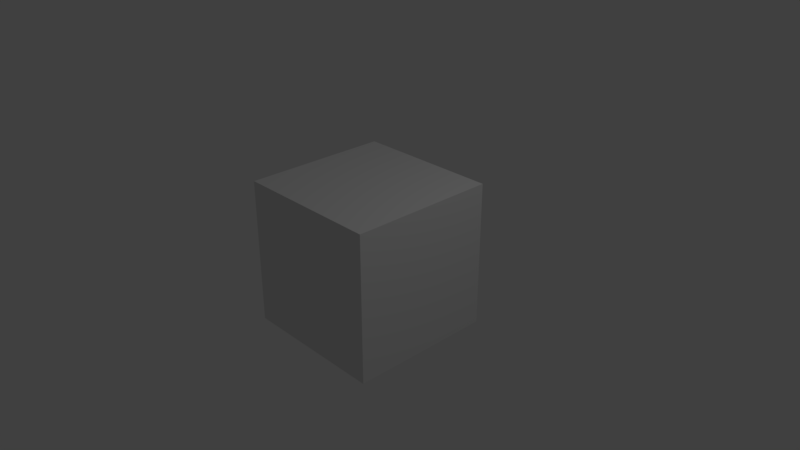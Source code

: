 # Source: AncestorStatue04.blend  (saved by Blender 2.79.0; exported with 4.5.12 LTS)
import bpy
from mathutils import Matrix  # noqa: F401  (used for matrix-valued properties, if any)

bpy.ops.wm.read_factory_settings(use_empty=True)
scene = bpy.context.scene
scene.name = 'Scene'

# ---- collections
col_collection_1 = bpy.data.collections.new('Collection 1'); scene.collection.children.link(col_collection_1)

# ---- materials (node trees are filled in below, after node groups)
mat_material = bpy.data.materials.new('Material')
mat_material.alpha_threshold = 0.0
mat_material.use_transparent_shadow = False
mat_material.roughness = 0.5
mat_material.line_color = (0.0, 0.0, 0.0, 1.0)

# ---- material node trees

# ---- world
world_world = bpy.data.worlds.new('World'); scene.world = world_world
world_world.color = (0.05088, 0.05088, 0.05088)
world_world.use_sun_shadow = False
world_world.sun_shadow_jitter_overblur = 0.0
world_world.cycles.sampling_method = 'MANUAL'

# ---- cameras
cam_camera = bpy.data.cameras.new('Camera')
cam_camera.clip_end = 100.0
cam_camera.lens = 35.0
cam_camera.sensor_width = 32.0
cam_camera.sensor_height = 18.0
cam_camera.ortho_scale = 7.314
cam_camera.dof.focus_distance = 0.0
cam_camera.dof.aperture_fstop = 128.0

# ---- lights
light_lamp = bpy.data.lights.new('Lamp', 'POINT')
light_lamp.transmission_factor = 0.0
light_lamp.cutoff_distance = 30.0
light_lamp.energy = 100.0
light_lamp.shadow_buffer_clip_start = 1.001
light_lamp.shadow_soft_size = 0.1
light_lamp.shadow_maximum_resolution = 0.006
light_lamp.use_absolute_resolution = True

# ---- meshes
me_cube = bpy.data.meshes.new('Cube')
me_cube.from_pydata([(1.0, 1.0, -1.0), (1.0, -1.0, -1.0), (-1.0, -1.0, -1.0), (-1.0, 1.0, -1.0), (1.0, 1.0, 1.0), (1.0, -1.0, 1.0), (-1.0, -1.0, 1.0), (-1.0, 1.0, 1.0)], [], [(0, 1, 2, 3), (4, 7, 6, 5), (0, 4, 5, 1), (1, 5, 6, 2), (2, 6, 7, 3), (4, 0, 3, 7)])
me_cube.materials.append(mat_material)
me_cube.use_remesh_preserve_volume = False
me_cube.use_remesh_preserve_attributes = False
me_cube.use_mirror_vertex_groups = False
me_cube.update()

# ---- objects
ob_cube = bpy.data.objects.new('Cube', me_cube)
ob_lamp = bpy.data.objects.new('Lamp', light_lamp)
ob_camera = bpy.data.objects.new('Camera', cam_camera)

# ---- transforms, parenting, visibility, modifiers, constraints
ob_cube.location = (0.0, 0.0, 0.0)
ob_cube.lock_rotations_4d = False
ob_cube.empty_display_type = 'ARROWS'
ob_cube.lineart.crease_threshold = 0.0
ob_lamp.location = (4.076, 1.005, 5.904)
ob_lamp.rotation_euler = (0.6503, 0.05522, 1.866)
ob_lamp.lock_rotations_4d = False
ob_lamp.empty_display_type = 'ARROWS'
ob_lamp.color = (0.0, 0.0, 0.0, 0.0)
ob_lamp.lineart.crease_threshold = 0.0
ob_camera.location = (7.481, -6.508, 5.344)
ob_camera.rotation_euler = (1.109, 0.0, 0.8149)
ob_camera.lock_rotations_4d = False
ob_camera.empty_display_type = 'ARROWS'
ob_camera.color = (0.0, 0.0, 0.0, 0.0)
ob_camera.display_type = 'WIRE'
ob_camera.lineart.crease_threshold = 0.0

# ---- collection membership
col_collection_1.objects.link(ob_cube)
col_collection_1.objects.link(ob_lamp)
col_collection_1.objects.link(ob_camera)

# ---- scene / render settings (as saved in the file)
scene.camera = ob_camera
scene.frame_start = 1; scene.frame_end = 250; scene.frame_set(1)
scene.render.engine = 'BLENDER_EEVEE_NEXT'
scene.render.resolution_percentage = 50
scene.render.dither_intensity = 0.0
scene.cycles.use_denoising = False
scene.cycles.samples = 128
scene.cycles.sampling_pattern = 'TABULATED_SOBOL'
scene.cycles.use_adaptive_sampling = False
scene.cycles.use_light_tree = False
scene.cycles.blur_glossy = 0.0
scene.cycles.sample_clamp_indirect = 0.0
scene.view_settings.view_transform = 'Standard'
bpy.context.view_layer.update()
